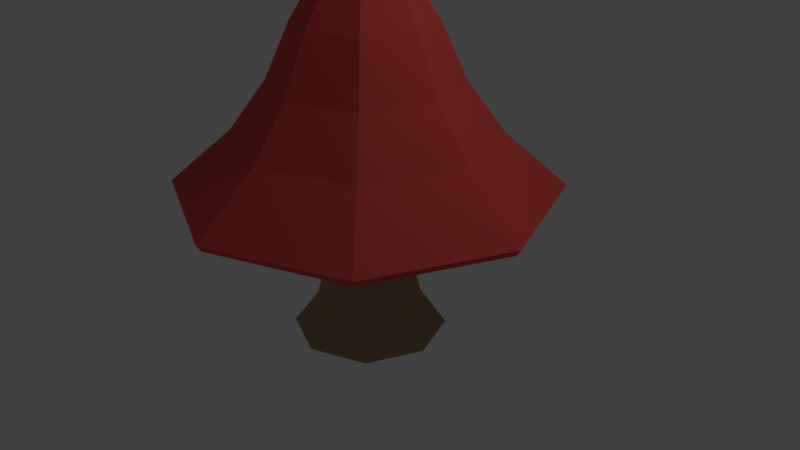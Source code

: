 # Source: Mushroom2.blend  (saved by Blender 2.78.0; exported with 4.5.12 LTS)
import bpy
from mathutils import Matrix  # noqa: F401  (used for matrix-valued properties, if any)

bpy.ops.wm.read_factory_settings(use_empty=True)
scene = bpy.context.scene
scene.name = 'Scene'

# ---- collections
col_collection_1 = bpy.data.collections.new('Collection 1'); scene.collection.children.link(col_collection_1)

# ---- materials (node trees are filled in below, after node groups)
mat_mushroom_top = bpy.data.materials.new('Mushroom_Top')
mat_mushroom_top.alpha_threshold = 0.0
mat_mushroom_top.use_transparent_shadow = False
mat_mushroom_top.diffuse_color = (0.8, 0.09279, 0.08021, 1.0)
mat_mushroom_top.roughness = 0.5
mat_mushroom_bottom = bpy.data.materials.new('Mushroom_Bottom')
mat_mushroom_bottom.alpha_threshold = 0.0
mat_mushroom_bottom.use_transparent_shadow = False
mat_mushroom_bottom.diffuse_color = (0.402, 0.3289, 0.1782, 1.0)
mat_mushroom_bottom.roughness = 0.5

# ---- material node trees

# ---- world
world_world = bpy.data.worlds.new('World'); scene.world = world_world
world_world.color = (0.05088, 0.05088, 0.05088)
world_world.use_sun_shadow = False
world_world.sun_shadow_jitter_overblur = 0.0
world_world.cycles.sampling_method = 'MANUAL'

# ---- cameras
cam_camera = bpy.data.cameras.new('Camera')
cam_camera.clip_end = 100.0
cam_camera.lens = 35.0
cam_camera.sensor_width = 32.0
cam_camera.sensor_height = 18.0
cam_camera.ortho_scale = 7.314
cam_camera.dof.focus_distance = 0.0
cam_camera.dof.aperture_fstop = 128.0

# ---- lights
light_lamp = bpy.data.lights.new('Lamp', 'POINT')
light_lamp.transmission_factor = 0.0
light_lamp.cutoff_distance = 30.0
light_lamp.energy = 100.0
light_lamp.shadow_buffer_clip_start = 1.001
light_lamp.shadow_soft_size = 0.1
light_lamp.shadow_maximum_resolution = 0.006
light_lamp.use_absolute_resolution = True

# ---- meshes
me_cylinder = bpy.data.meshes.new('Cylinder')
me_cylinder.from_pydata([(0.0, 1.0, -1.0), (-3.82e-09, 0.4873, 0.9819), (0.7071, 0.7071, -1.0), (0.3445, 0.3445, 0.9819), (1.0, -4.371e-08, -1.0), (0.4873, -1.748e-08, 0.9819), (0.7071, -0.7071, -1.0), (0.3445, -0.3445, 0.9819), (-8.742e-08, -1.0, -1.0), (-4.642e-08, -0.4873, 0.9819), (-0.7071, -0.7071, -1.0), (-0.3445, -0.3445, 0.9819), (-1.0, 1.192e-08, -1.0), (-0.4873, 9.631e-09, 0.9819), (-0.7071, 0.7071, -1.0), (-0.3445, 0.3445, 0.9819), (1.728, 1.728, 1.0), (9.016e-09, 2.444, 1.0), (2.444, -1.174e-07, 1.0), (1.728, -1.728, 1.0), (-2.046e-07, -2.444, 1.0), (-1.728, -1.728, 1.0), (-2.444, 1.86e-08, 1.0), (-1.728, 1.728, 1.0), (0.2997, 0.2997, 3.717), (-1.44e-08, 0.4238, 3.717), (0.4238, 6.776e-09, 3.717), (0.2997, -0.2997, 3.717), (-5.144e-08, -0.4238, 3.717), (-0.2997, -0.2997, 3.717), (-0.4238, 3.035e-08, 3.717), (-0.2997, 0.2997, 3.717), (-0.8425, 0.8425, 2.304), (-1.762e-08, 1.191, 2.304), (-0.8425, -0.8425, 2.304), (-1.191, 2.443e-08, 2.304), (0.8425, -0.8425, 2.304), (-1.218e-07, -1.191, 2.304), (0.8425, 0.8425, 2.304), (1.191, -4.186e-08, 2.304), (-1.159e-08, 1.654, 1.68), (-1.654, 2.174e-08, 1.68), (-1.562e-07, -1.654, 1.68), (1.654, -7.027e-08, 1.68), (-1.169, 1.169, 1.68), (-1.169, -1.169, 1.68), (1.169, -1.169, 1.68), (1.169, 1.169, 1.68), (0.08151, 0.08151, 4.013), (-1.11e-07, 0.1153, 4.013), (0.1153, 2.607e-09, 4.013), (0.08151, -0.08151, 4.013), (-1.211e-07, -0.1153, 4.013), (-0.08151, -0.08151, 4.013), (-0.1153, 9.02e-09, 4.013), (-0.08151, 0.08151, 4.013), (-0.6131, 0.6131, 3.011), (-0.6131, -0.6131, 3.011), (0.6131, -0.6131, 3.011), (0.6131, 0.6131, 3.011), (-1.241e-08, 0.867, 3.011), (-0.867, 2.693e-08, 3.011), (-8.82e-08, -0.867, 3.011), (0.867, -2.13e-08, 3.011), (-2.377, 1.026e-08, 0.9045), (-1.681, 1.681, 0.9045), (1.681, 1.681, 0.9045), (2.377, -1.22e-07, 0.9045), (-1.927e-07, -2.377, 0.9045), (-1.681, -1.681, 0.9045), (1.511e-08, 2.377, 0.9045), (1.681, -1.681, 0.9045), (5.591e-09, 2.337, 1.089), (-2.337, 1.936e-08, 1.089), (-1.988e-07, -2.337, 1.089), (2.337, -1.107e-07, 1.089), (-1.653, 1.653, 1.089), (-1.653, -1.653, 1.089), (1.653, -1.653, 1.089), (1.653, 1.653, 1.089), (-0.7177, 0.7177, 1.228), (1.015, -5.118e-08, 1.228), (-0.7177, -0.7177, 1.228), (-3.228e-08, 1.015, 1.228), (0.7177, -0.7177, 1.228), (-1.015, 5.292e-09, 1.228), (0.7177, 0.7177, 1.228), (-1.21e-07, -1.015, 1.228), (-1.387e-08, 0.5358, -0.00907), (0.3789, 0.3789, -0.00907), (0.5358, -1.996e-08, -0.00907), (0.3789, -0.3789, -0.00907), (-6.071e-08, -0.5358, -0.00907), (-0.3789, -0.3789, -0.00907), (-0.5358, 9.848e-09, -0.00907), (-0.3789, 0.3789, -0.00907), (0.4828, 0.4828, -0.5793), (0.6828, -2.86e-08, -0.5793), (0.4828, -0.4828, -0.5793), (-6.927e-08, -0.6828, -0.5793), (-0.4828, -0.4828, -0.5793), (-0.6828, 9.391e-09, -0.5793), (-0.4828, 0.4828, -0.5793), (-9.576e-09, 0.6828, -0.5793), (0.01729, 0.01729, 4.063), (-1.175e-07, 0.02445, 4.063), (0.02445, 2.754e-09, 4.063), (0.01729, -0.01729, 4.063), (-1.196e-07, -0.02445, 4.063), (-0.01729, -0.01729, 4.063), (-0.02445, 4.115e-09, 4.063), (-0.01729, 0.01729, 4.063)], [], [(88, 1, 3, 89), (89, 3, 5, 90), (90, 5, 7, 91), (91, 7, 9, 92), (92, 9, 11, 93), (93, 11, 13, 94), (65, 64, 22, 23), (94, 13, 15, 95), (95, 15, 1, 88), (0, 2, 4, 6, 8, 10, 12, 14), (60, 56, 31, 25), (67, 66, 16, 18), (69, 68, 20, 21), (70, 65, 23, 17), (66, 70, 17, 16), (71, 67, 18, 19), (64, 69, 21, 22), (68, 71, 19, 20), (27, 26, 50, 51), (61, 57, 29, 30), (62, 58, 27, 28), (63, 59, 24, 26), (56, 61, 30, 31), (57, 62, 28, 29), (58, 63, 26, 27), (59, 60, 25, 24), (47, 40, 33, 38), (46, 43, 39, 36), (45, 42, 37, 34), (44, 41, 35, 32), (43, 47, 38, 39), (42, 46, 36, 37), (41, 45, 34, 35), (40, 44, 32, 33), (72, 76, 44, 40), (73, 77, 45, 41), (74, 78, 46, 42), (75, 79, 47, 43), (76, 73, 41, 44), (77, 74, 42, 45), (78, 75, 43, 46), (79, 72, 40, 47), (49, 55, 111, 105), (24, 25, 49, 48), (25, 31, 55, 49), (30, 29, 53, 54), (28, 27, 51, 52), (26, 24, 48, 50), (31, 30, 54, 55), (29, 28, 52, 53), (38, 33, 60, 59), (36, 39, 63, 58), (34, 37, 62, 57), (32, 35, 61, 56), (39, 38, 59, 63), (37, 36, 58, 62), (35, 34, 57, 61), (33, 32, 56, 60), (87, 84, 71, 68), (85, 82, 69, 64), (84, 81, 67, 71), (86, 83, 70, 66), (83, 80, 65, 70), (82, 87, 68, 69), (81, 86, 66, 67), (80, 85, 64, 65), (16, 17, 72, 79), (19, 18, 75, 78), (21, 20, 74, 77), (23, 22, 73, 76), (18, 16, 79, 75), (20, 19, 78, 74), (22, 21, 77, 73), (17, 23, 76, 72), (15, 13, 85, 80), (5, 3, 86, 81), (11, 9, 87, 82), (1, 15, 80, 83), (3, 1, 83, 86), (7, 5, 81, 84), (13, 11, 82, 85), (9, 7, 84, 87), (102, 95, 88, 103), (101, 94, 95, 102), (100, 93, 94, 101), (99, 92, 93, 100), (98, 91, 92, 99), (97, 90, 91, 98), (96, 89, 90, 97), (103, 88, 89, 96), (0, 103, 96, 2), (2, 96, 97, 4), (4, 97, 98, 6), (6, 98, 99, 8), (8, 99, 100, 10), (10, 100, 101, 12), (12, 101, 102, 14), (14, 102, 103, 0), (104, 105, 111, 110, 109, 108, 107, 106), (54, 53, 109, 110), (52, 51, 107, 108), (50, 48, 104, 106), (55, 54, 110, 111), (53, 52, 108, 109), (51, 50, 106, 107), (48, 49, 105, 104)])
me_cylinder.polygons.foreach_set('material_index', [1, 1, 1, 1, 1, 1, 0, 1, 1, 1, 0, 0, 0, 0, 0, 0, 0, 0, 0, 0, 0, 0, 0, 0, 0, 0, 0, 0, 0, 0, 0, 0, 0, 0, 0, 0, 0, 0, 0, 0, 0, 0, 0, 0, 0, 0, 0, 0, 0, 0, 0, 0, 0, 0, 0, 0, 0, 0, 0, 0, 0, 0, 0, 0, 0, 0, 0, 0, 0, 0, 0, 0, 0, 0, 0, 0, 0, 0, 0, 0, 0, 0, 1, 1, 1, 1, 1, 1, 1, 1, 1, 1, 1, 1, 1, 1, 1, 1, 0, 0, 0, 0, 0, 0, 0, 0])
me_cylinder.materials.append(mat_mushroom_top)
me_cylinder.materials.append(mat_mushroom_bottom)
me_cylinder.use_remesh_preserve_volume = False
me_cylinder.use_remesh_preserve_attributes = False
me_cylinder.use_mirror_vertex_groups = False
me_cylinder.update()

# ---- objects
ob_cylinder = bpy.data.objects.new('Cylinder', me_cylinder)
ob_lamp = bpy.data.objects.new('Lamp', light_lamp)
ob_camera = bpy.data.objects.new('Camera', cam_camera)

# ---- transforms, parenting, visibility, modifiers, constraints
ob_cylinder.location = (0.0, 0.0, 0.0)
ob_cylinder.lineart.crease_threshold = 0.0
ob_lamp.location = (4.076, 1.005, 5.904)
ob_lamp.rotation_euler = (0.6503, 0.05522, 1.866)
ob_lamp.lock_rotations_4d = False
ob_lamp.empty_display_type = 'ARROWS'
ob_lamp.color = (0.0, 0.0, 0.0, 0.0)
ob_lamp.lineart.crease_threshold = 0.0
ob_camera.location = (7.481, -6.508, 5.344)
ob_camera.rotation_euler = (1.109, 0.0, 0.8149)
ob_camera.lock_rotations_4d = False
ob_camera.empty_display_type = 'ARROWS'
ob_camera.color = (0.0, 0.0, 0.0, 0.0)
ob_camera.display_type = 'WIRE'
ob_camera.lineart.crease_threshold = 0.0

# ---- collection membership
col_collection_1.objects.link(ob_cylinder)
col_collection_1.objects.link(ob_lamp)
col_collection_1.objects.link(ob_camera)

# ---- scene / render settings (as saved in the file)
scene.camera = ob_camera
scene.frame_start = 1; scene.frame_end = 250; scene.frame_set(1)
scene.render.engine = 'BLENDER_EEVEE_NEXT'
scene.render.resolution_percentage = 50
scene.render.dither_intensity = 0.0
scene.cycles.use_denoising = False
scene.cycles.samples = 128
scene.cycles.sampling_pattern = 'TABULATED_SOBOL'
scene.cycles.light_sampling_threshold = 0.0
scene.cycles.use_adaptive_sampling = False
scene.cycles.use_light_tree = False
scene.cycles.blur_glossy = 0.0
scene.cycles.sample_clamp_indirect = 0.0
scene.view_settings.view_transform = 'Standard'
bpy.context.view_layer.update()
